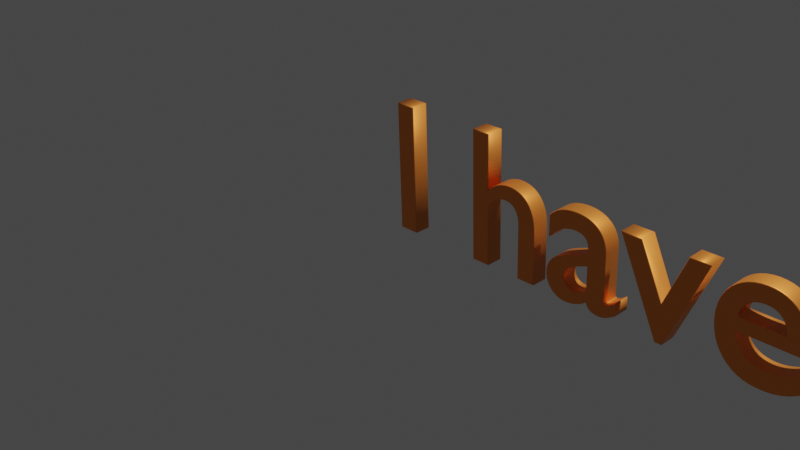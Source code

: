 # Source: positive_text.blend  (saved by Blender 3.3.6; exported with 4.5.12 LTS)
import bpy
from mathutils import Matrix  # noqa: F401  (used for matrix-valued properties, if any)

bpy.ops.wm.read_factory_settings(use_empty=True)
scene = bpy.context.scene
scene.name = 'Scene'

# ---- collections
col_collection = bpy.data.collections.new('Collection'); scene.collection.children.link(col_collection)

# ---- materials (node trees are filled in below, after node groups)
mat_material_001 = bpy.data.materials.new('Material.001')
mat_material_001.use_transparent_shadow = False

# ---- material node trees
mat_material_001.use_nodes = True; mat_material_001.node_tree.nodes.clear()
_N = mat_material_001.node_tree.nodes; _L = mat_material_001.node_tree.links
n0 = _N.new('ShaderNodeBsdfPrincipled'); n0.name = 'Principled BSDF'; n0.location = (10, 300)
n0.distribution = 'GGX'
n0.subsurface_method = 'RANDOM_WALK_SKIN'
n0.inputs[0].default_value = (1.0, 0.2961, 0.04971, 1.0)
n0.inputs[1].default_value = 0.5882
n0.inputs[3].default_value = 1.45
n0.inputs[27].default_value = (0.0, 0.0, 0.0, 1.0)
n0.inputs[28].default_value = 1.0
n1 = _N.new('ShaderNodeOutputMaterial'); n1.name = 'Material Output'; n1.location = (300, 300)
_L.new(n0.outputs[0], n1.inputs[0])
n1.is_active_output = True

# ---- world
world_world = bpy.data.worlds.new('World'); scene.world = world_world
world_world.use_nodes = True; world_world.node_tree.nodes.clear()
_N = world_world.node_tree.nodes; _L = world_world.node_tree.links
n0 = _N.new('ShaderNodeOutputWorld'); n0.name = 'World Output'; n0.location = (300, 300)
n1 = _N.new('ShaderNodeBackground'); n1.name = 'Background'; n1.location = (10, 300)
n1.inputs[0].default_value = (0.05088, 0.05088, 0.05088, 1.0)
_L.new(n1.outputs[0], n0.inputs[0])
n0.is_active_output = True
world_world.color = (0.05088, 0.05088, 0.05088)
world_world.use_sun_shadow = False
world_world.sun_shadow_jitter_overblur = 0.0

# ---- cameras
cam_camera = bpy.data.cameras.new('Camera')
cam_camera.clip_end = 100.0
cam_camera.ortho_scale = 7.314

# ---- lights
light_light = bpy.data.lights.new('Light', 'POINT')
light_light.transmission_factor = 0.0
light_light.energy = 1000.0
light_light.shadow_soft_size = 0.1
light_light.shadow_maximum_resolution = 0.006
light_light.use_absolute_resolution = True

# ---- curves / text
txt_text = bpy.data.curves.new('Text', 'FONT')
txt_text.dimensions = '2D'
txt_text.body = 'I have an idea!'
txt_text.materials.append(mat_material_001)
txt_text.bevel_resolution = 5
txt_text.extrude = 0.08
txt_text.bevel_depth = 0.01
txt_text.size = 1.9
cu_beziercurve_001 = bpy.data.curves.new('BezierCurve.001', 'CURVE')
cu_beziercurve_001.dimensions = '3D'
_sp = cu_beziercurve_001.splines.new('BEZIER'); _sp.bezier_points.add(1)
_sp.bezier_points.foreach_set('co', [-4.908, 0.0, -9.318e-07, 4.908, 0.0, -9.318e-07])
_sp.bezier_points.foreach_set('handle_left', [-8.159, 1.215, -1.05e-06, 0.2778, -1.628, -9.318e-07])
_sp.bezier_points.foreach_set('handle_right', [-1.695, -1.201, -8.152e-07, 8.218, 1.164, -9.318e-07])
for _p, _l, _r in zip(_sp.bezier_points, ['ALIGNED', 'ALIGNED'], ['ALIGNED', 'ALIGNED']): _p.handle_left_type = _l; _p.handle_right_type = _r
_sp.order_u = 0
_sp.order_v = 0
cu_beziercurve_001.use_path = True
cu_beziercurve_001.fill_mode = 'FULL'

# ---- objects
ob_light = bpy.data.objects.new('Light', light_light)
ob_camera = bpy.data.objects.new('Camera', cam_camera)
ob_text = bpy.data.objects.new('Text', txt_text)
ob_beziercurve = bpy.data.objects.new('BezierCurve', cu_beziercurve_001)

# ---- transforms, parenting, visibility, modifiers, constraints
ob_light.location = (4.076, 1.005, 5.904)
ob_light.rotation_euler = (0.6503, 0.05522, 1.866)
ob_light.lock_rotations_4d = False
ob_light.empty_display_type = 'ARROWS'
ob_light.color = (0.0, 0.0, 0.0, 0.0)
ob_light.lineart.crease_threshold = 0.0
ob_camera.location = (7.359, -6.926, 4.958)
ob_camera.rotation_euler = (1.109, 0.0, 0.8149)
ob_camera.lock_rotations_4d = False
ob_camera.empty_display_type = 'ARROWS'
ob_camera.color = (0.0, 0.0, 0.0, 0.0)
ob_camera.display_type = 'WIRE'
ob_camera.lineart.crease_threshold = 0.0
ob_text.location = (0.0, 0.0, 0.0)
ob_text.rotation_euler = (1.598, -0.01636, 0.0)
ob_beziercurve.location = (10.11, 2.987, 2.12)

# ---- collection membership
col_collection.objects.link(ob_light)
col_collection.objects.link(ob_camera)
col_collection.objects.link(ob_text)
col_collection.objects.link(ob_beziercurve)

# ---- scene / render settings (as saved in the file)
scene.camera = ob_camera
scene.frame_start = 1; scene.frame_end = 250; scene.frame_set(3)
scene.render.engine = 'BLENDER_EEVEE_NEXT'
scene.cycles.sampling_pattern = 'TABULATED_SOBOL'
scene.cycles.use_light_tree = False
scene.view_settings.view_transform = 'Filmic'
bpy.context.view_layer.update()
